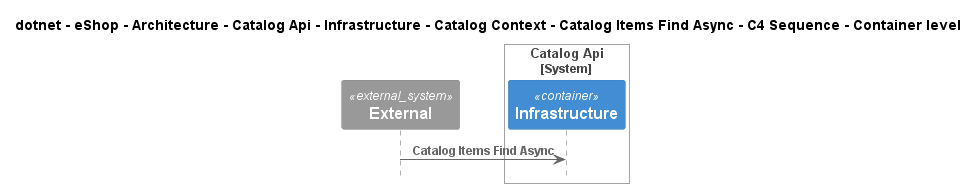

The diagram above was rendered by PlantUML. Its source (embedded in the PNG):
@startuml
!pragma layout smetana
!include ..\..\..\..\..\..\..\..\..\..\..\.c4s\C4_Sequence.puml

title dotnet - eShop - Architecture - Catalog Api - Infrastructure - Catalog Context - Catalog Items Find Async - C4 Sequence - Container level

System_Ext(C4InterFlow.SoftwareSystems.ExternalSystem, "External", "")

System_Boundary(dotnet.eShop.Architecture.SoftwareSystems.CatalogApi, "Catalog Api")
    Container(dotnet.eShop.Architecture.SoftwareSystems.CatalogApi.Containers.Infrastructure, "Infrastructure", "", "")
Boundary_End()

Rel(C4InterFlow.SoftwareSystems.ExternalSystem, dotnet.eShop.Architecture.SoftwareSystems.CatalogApi.Containers.Infrastructure, "Catalog Items Find Async")


@enduml